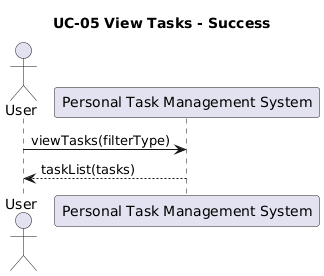

The diagram above was rendered by PlantUML. Its source (embedded in the PNG):
@startuml
title UC-05 View Tasks - Success
actor User
participant "Personal Task Management System" as System

User -> System: viewTasks(filterType)
System --> User: taskList(tasks)
@enduml